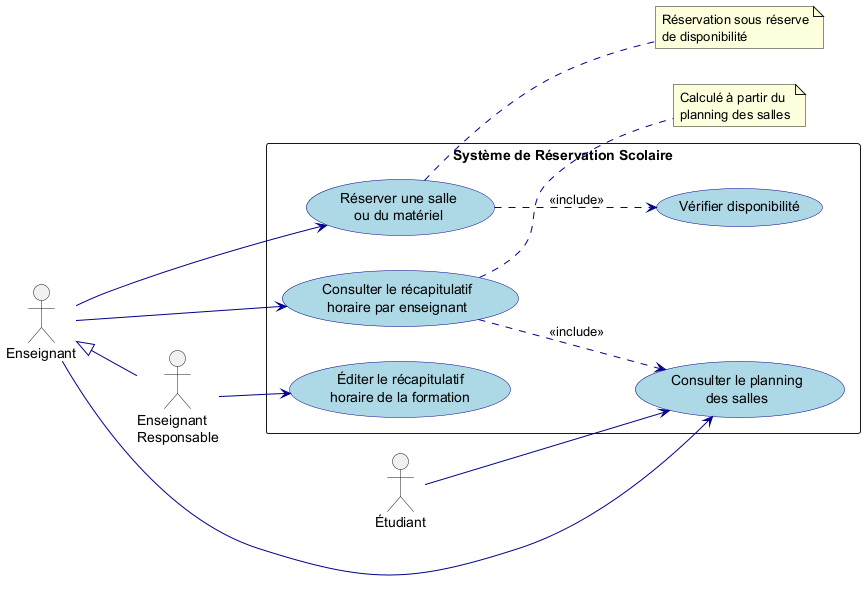

The diagram above was rendered by PlantUML. Its source (embedded in the PNG):
@startuml Exercice1_Etablissement_Scolaire
left to right direction
skinparam packageStyle rectangle
skinparam usecase {
  BackgroundColor LightBlue
  BorderColor DarkBlue
  ArrowColor DarkBlue
  ActorBorderColor DarkBlue
  ActorFontSize 14
}

actor "Étudiant" as Etudiant
actor "Enseignant" as Enseignant
actor "Enseignant\nResponsable" as EnseignantResp

Enseignant <|-- EnseignantResp

rectangle "Système de Réservation Scolaire" {
  usecase "Consulter le planning\ndes salles" as UC1
  usecase "Réserver une salle\nou du matériel" as UC2
  usecase "Vérifier disponibilité" as UC3
  usecase "Consulter le récapitulatif\nhoraire par enseignant" as UC4
  usecase "Éditer le récapitulatif\nhoraire de la formation" as UC5
}

Etudiant --> UC1
Enseignant --> UC1
Enseignant --> UC2
Enseignant --> UC4
EnseignantResp --> UC5

UC2 ..> UC3 : <<include>>
UC4 ..> UC1 : <<include>>

note right of UC2
  Réservation sous réserve
  de disponibilité
end note

note right of UC4
  Calculé à partir du
  planning des salles
end note
@enduml